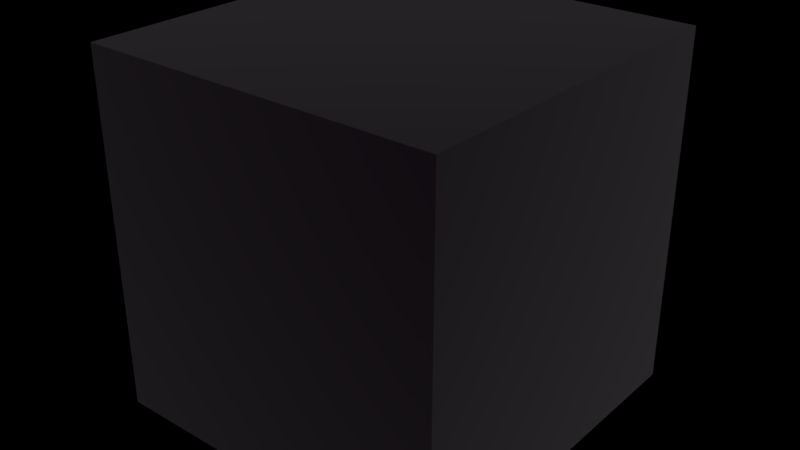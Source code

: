 # Source: Thermodium_Polished.blend  (saved by Blender 2.80.75; exported with 4.5.12 LTS)
import bpy
from mathutils import Matrix  # noqa: F401  (used for matrix-valued properties, if any)

bpy.ops.wm.read_factory_settings(use_empty=True)
scene = bpy.context.scene
scene.name = 'Scene'

# ---- images (referenced by path relative to the original .blend; pixels are not part of the script)
import os
ASSET_DIR = os.environ.get("B2B_ASSET_DIR", "")  # directory of the original .blend (textures are referenced by path, not embedded)
HERE = os.path.dirname(os.path.abspath(__file__))  # packed textures are extracted next to this script under _unpacked/

def load_image(name, relpath, width, height, colorspace="sRGB"):
    """Load a texture the original file referenced (path relative to the .blend, or extracted next to this script)."""
    p = next((c for c in (os.path.join(HERE, relpath), os.path.join(ASSET_DIR, relpath)) if relpath and os.path.exists(c)), "")
    if p:
        img = bpy.data.images.load(p, check_existing=True)
        img.name = name
    else:  # same state as the original file: an image datablock whose file is absent (Cycles renders it pink)
        img = bpy.data.images.new(name, width, height)
        img.source = "FILE"
        img.filepath = "//" + (relpath or name)
    img.colorspace_settings.name = colorspace
    return img
img_thermodium_jpg = load_image('Thermodium.jpg', 'Thermodium.jpg', 1024, 1024, 'Non-Color')

# ---- materials (node trees are filled in below, after node groups)
mat_thermodium_polished = bpy.data.materials.new('Thermodium Polished')
mat_thermodium_polished.alpha_threshold = 0.0
mat_thermodium_polished.use_transparent_shadow = False
mat_thermodium_polished.preview_render_type = 'CUBE'
mat_thermodium_polished.diffuse_color = (0.6172, 0.6172, 0.6172, 1.0)
mat_thermodium_polished.specular_color = (0.4385, 0.4385, 0.4385)
mat_thermodium_polished.roughness = 0.5

# ---- material node trees
mat_thermodium_polished.use_nodes = True; mat_thermodium_polished.node_tree.nodes.clear()
_N = mat_thermodium_polished.node_tree.nodes; _L = mat_thermodium_polished.node_tree.links
n0 = _N.new('ShaderNodeOutputMaterial'); n0.name = 'Material Output'; n0.location = (500, 300)
n1 = _N.new('ShaderNodeBsdfPrincipled'); n1.name = 'Principled BSDF'; n1.location = (200, 300)
n1.distribution = 'GGX'
n1.subsurface_method = 'BURLEY'
n1.inputs[1].default_value = 1.0
n1.inputs[2].default_value = 0.2
n1.inputs[3].default_value = 1.45
n1.inputs[13].default_value = 1.0
n1.inputs[19].default_value = 0.125
n1.inputs[24].default_value = 0.1
n1.inputs[27].default_value = (0.0, 0.0, 0.0, 1.0)
n1.inputs[28].default_value = 1.0
n2 = _N.new('ShaderNodeTexImage'); n2.name = 'Image Texture'; n2.location = (-100, 300)
n2.image = img_thermodium_jpg
n2.projection = 'BOX'
n3 = _N.new('ShaderNodeMapping'); n3.name = 'Mapping'; n3.location = (-500, 300)
n3.vector_type = 'TEXTURE'
n3.inputs[3].default_value = (5.0, 5.0, 5.0)
n4 = _N.new('ShaderNodeTexCoord'); n4.name = 'Texture Coordinate'; n4.location = (-700, 300)
_L.new(n4.outputs[3], n3.inputs[0])
_L.new(n1.outputs[0], n0.inputs[0])
_L.new(n2.outputs[0], n1.inputs[0])
_L.new(n3.outputs[0], n2.inputs[0])
n0.is_active_output = True

# ---- world
world_world = bpy.data.worlds.new('World'); scene.world = world_world
world_world.color = (0.0, 0.0, 0.0)
world_world.use_sun_shadow = False
world_world.sun_shadow_jitter_overblur = 0.0
world_world.cycles.sampling_method = 'MANUAL'

# ---- meshes
me_thermodium_polished = bpy.data.meshes.new('Thermodium Polished')
me_thermodium_polished.from_pydata([(-3.0, -3.0, -3.0), (-3.0, -3.0, 3.0), (-3.0, 3.0, -3.0), (-3.0, 3.0, 3.0), (3.0, -3.0, -3.0), (3.0, -3.0, 3.0), (3.0, 3.0, -3.0), (3.0, 3.0, 3.0)], [], [(0, 1, 3, 2), (2, 3, 7, 6), (6, 7, 5, 4), (4, 5, 1, 0), (2, 6, 4, 0), (7, 3, 1, 5)])
me_thermodium_polished.materials.append(mat_thermodium_polished)
me_thermodium_polished.use_remesh_preserve_volume = False
me_thermodium_polished.use_remesh_preserve_attributes = False
me_thermodium_polished.use_mirror_vertex_groups = False
me_thermodium_polished.update()

# ---- objects
ob_thermodium_polished = bpy.data.objects.new('Thermodium Polished', me_thermodium_polished)

# ---- transforms, parenting, visibility, modifiers, constraints
ob_thermodium_polished.location = (0.0, 0.0, 0.0)
ob_thermodium_polished.lineart.crease_threshold = 0.0

# ---- collection membership
scene.collection.objects.link(ob_thermodium_polished)

# ---- scene / render settings (as saved in the file)
scene.frame_start = 1; scene.frame_end = 250; scene.frame_set(2)
scene.render.engine = 'BLENDER_EEVEE_NEXT'
scene.render.image_settings.color_depth = '16'
scene.render.resolution_percentage = 50
scene.render.dither_intensity = 0.0
scene.render.film_transparent = True
scene.render.use_compositing = False
scene.render.use_sequencer = False
scene.render.use_stamp_time = False
scene.render.use_stamp_date = False
scene.render.use_stamp_frame = False
scene.render.use_stamp_camera = False
scene.render.use_stamp_scene = False
scene.render.use_stamp_filename = False
scene.render.use_stamp_render_time = False
scene.cycles.use_denoising = False
scene.cycles.samples = 128
scene.cycles.sampling_pattern = 'TABULATED_SOBOL'
scene.cycles.use_adaptive_sampling = False
scene.cycles.use_light_tree = False
scene.cycles.blur_glossy = 0.0
scene.cycles.sample_clamp_indirect = 0.0
scene.view_settings.view_transform = 'Standard'
scene.unit_settings.scale_length = 0.0254
bpy.context.view_layer.update()

# ---- added for rendering (the .blend has no active camera and no usable light): camera, sun
cam_auto = bpy.data.cameras.new('AutoCamera')
cam_auto.lens = 50.0
cam_auto.sensor_width = 36.0
cam_auto.clip_end = 1000.0
ob_auto_camera = bpy.data.objects.new('AutoCamera', cam_auto)
scene.collection.objects.link(ob_auto_camera)
ob_auto_camera.location = (9.61522, -11.5383, 7.69217)
ob_auto_camera.rotation_euler = (1.09748, -7.21219e-08, 0.694738)
scene.camera = ob_auto_camera
light_auto_sun = bpy.data.lights.new('AutoSun', 'SUN')
light_auto_sun.energy = 3.0
light_auto_sun.angle = 0.0523599
ob_auto_sun = bpy.data.objects.new('AutoSun', light_auto_sun)
scene.collection.objects.link(ob_auto_sun)
ob_auto_sun.rotation_euler = (0.872665, 0.174533, 0.523599)
bpy.context.view_layer.update()
